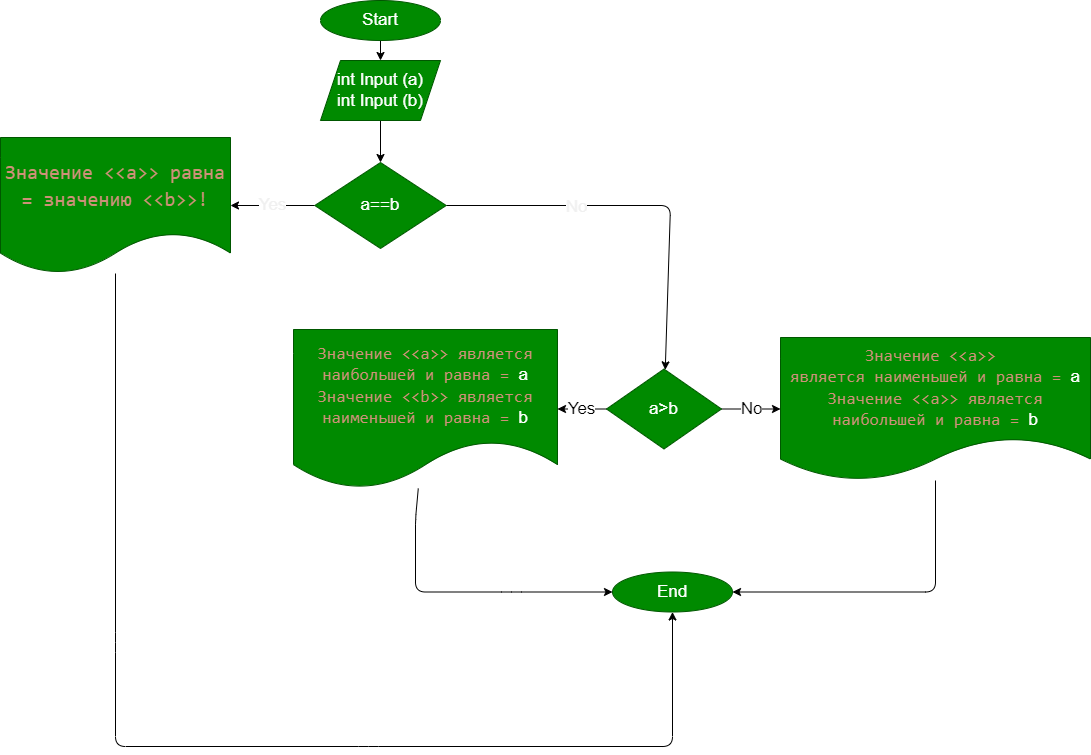

The diagram above was exported from draw.io. Its source (the exported page's mxGraphModel, read from the mxfile embedded in the PNG):
<mxGraphModel dx="432" dy="442" grid="0" gridSize="10" guides="1" tooltips="1" connect="1" arrows="1" fold="1" page="1" pageScale="1" pageWidth="1100" pageHeight="850" math="0" shadow="0">
  <root>
    <mxCell id="0" />
    <mxCell id="1" parent="0" />
    <mxCell id="4" value="" style="edgeStyle=none;html=1;fontSize=17;" parent="1" source="2" target="3" edge="1">
      <mxGeometry relative="1" as="geometry" />
    </mxCell>
    <mxCell id="2" value="Start" style="ellipse;whiteSpace=wrap;html=1;fontSize=17;fillColor=#008a00;fontColor=#ffffff;strokeColor=#005700;" parent="1" vertex="1">
      <mxGeometry x="322" y="4" width="120" height="40" as="geometry" />
    </mxCell>
    <mxCell id="6" value="" style="edgeStyle=none;html=1;fontSize=17;exitX=1;exitY=0.5;exitDx=0;exitDy=0;" parent="1" source="14" target="5" edge="1">
      <mxGeometry relative="1" as="geometry">
        <mxPoint x="667.166666666667" y="352.5000000000001" as="sourcePoint" />
        <Array as="points">
          <mxPoint x="672" y="209" />
        </Array>
      </mxGeometry>
    </mxCell>
    <mxCell id="20" value="No" style="edgeLabel;html=1;align=center;verticalAlign=middle;resizable=0;points=[];fontSize=17;fontColor=#F0F0F0;" parent="6" vertex="1" connectable="0">
      <mxGeometry x="-0.3357" y="-1" relative="1" as="geometry">
        <mxPoint x="1" as="offset" />
      </mxGeometry>
    </mxCell>
    <mxCell id="15" value="" style="edgeStyle=none;html=1;fontColor=#008A00;" parent="1" source="3" target="14" edge="1">
      <mxGeometry relative="1" as="geometry" />
    </mxCell>
    <mxCell id="3" value="int Input (a)&lt;br&gt;int Input (b)" style="shape=parallelogram;perimeter=parallelogramPerimeter;whiteSpace=wrap;html=1;fixedSize=1;fontSize=17;fillColor=#008a00;strokeColor=#005700;fontColor=#ffffff;" parent="1" vertex="1">
      <mxGeometry x="322" y="64" width="120" height="60" as="geometry" />
    </mxCell>
    <mxCell id="8" value="Yes" style="edgeStyle=none;html=1;fontSize=17;" parent="1" source="5" target="7" edge="1">
      <mxGeometry relative="1" as="geometry" />
    </mxCell>
    <mxCell id="10" value="No" style="edgeStyle=none;html=1;fontSize=17;" parent="1" source="5" target="9" edge="1">
      <mxGeometry relative="1" as="geometry" />
    </mxCell>
    <mxCell id="5" value="a&amp;gt;b" style="rhombus;whiteSpace=wrap;html=1;fontSize=17;fillColor=#008a00;strokeColor=#005700;fontColor=#ffffff;" parent="1" vertex="1">
      <mxGeometry x="608" y="372.5" width="115" height="80" as="geometry" />
    </mxCell>
    <mxCell id="12" value="" style="edgeStyle=none;html=1;fontSize=17;" parent="1" source="7" target="11" edge="1">
      <mxGeometry relative="1" as="geometry">
        <Array as="points">
          <mxPoint x="417" y="522.5" />
          <mxPoint x="417" y="595.5" />
          <mxPoint x="513" y="595.5" />
        </Array>
      </mxGeometry>
    </mxCell>
    <mxCell id="7" value="&lt;font style=&quot;font-size: 17px&quot;&gt;&lt;span style=&quot;background-color: rgb(0 , 138 , 0)&quot;&gt;&lt;span style=&quot;color: rgb(206 , 145 , 120) ; font-family: &amp;#34;consolas&amp;#34; , &amp;#34;courier new&amp;#34; , monospace&quot;&gt;Значение &amp;lt;&amp;lt;a&amp;gt;&amp;gt; является наибольшей и равна = &lt;/span&gt;a&lt;br&gt;&lt;span style=&quot;color: rgb(206 , 145 , 120) ; font-family: &amp;#34;consolas&amp;#34; , &amp;#34;courier new&amp;#34; , monospace&quot;&gt;Значение &amp;lt;&amp;lt;b&amp;gt;&amp;gt; является наименьшей и равна =&amp;nbsp;&lt;/span&gt;b&lt;/span&gt;&lt;br&gt;&lt;/font&gt;" style="shape=document;whiteSpace=wrap;html=1;boundedLbl=1;fontSize=17;fillColor=#008a00;strokeColor=#005700;fontColor=#ffffff;" parent="1" vertex="1">
      <mxGeometry x="295" y="333" width="264" height="159" as="geometry" />
    </mxCell>
    <mxCell id="13" style="edgeStyle=none;html=1;entryX=1;entryY=0.5;entryDx=0;entryDy=0;fontSize=17;" parent="1" source="9" target="11" edge="1">
      <mxGeometry relative="1" as="geometry">
        <Array as="points">
          <mxPoint x="937" y="535.5" />
          <mxPoint x="937" y="595.5" />
        </Array>
      </mxGeometry>
    </mxCell>
    <mxCell id="9" value="&lt;span style=&quot;background-color: rgb(0 , 138 , 0)&quot;&gt;&lt;span style=&quot;color: rgb(206 , 145 , 120) ; font-family: &amp;#34;consolas&amp;#34; , &amp;#34;courier new&amp;#34; , monospace&quot;&gt;Значение &amp;lt;&amp;lt;a&amp;gt;&amp;gt;&amp;nbsp; является&amp;nbsp;&lt;/span&gt;&lt;span style=&quot;color: rgb(206 , 145 , 120) ; font-family: &amp;#34;consolas&amp;#34; , &amp;#34;courier new&amp;#34; , monospace&quot;&gt;наименьшей&amp;nbsp;&lt;/span&gt;&lt;span style=&quot;color: rgb(206 , 145 , 120) ; font-family: &amp;#34;consolas&amp;#34; , &amp;#34;courier new&amp;#34; , monospace&quot;&gt;и равна =&amp;nbsp;&lt;/span&gt;a&lt;br&gt;&lt;span style=&quot;color: rgb(206 , 145 , 120) ; font-family: &amp;#34;consolas&amp;#34; , &amp;#34;courier new&amp;#34; , monospace&quot;&gt;Значение &amp;lt;&amp;lt;a&amp;gt;&amp;gt; является наибольшей и равна =&amp;nbsp;&lt;/span&gt;b&lt;/span&gt;" style="shape=document;whiteSpace=wrap;html=1;boundedLbl=1;fontSize=17;fillColor=#008a00;strokeColor=#005700;fontColor=#ffffff;align=center;" parent="1" vertex="1">
      <mxGeometry x="782" y="341" width="310" height="143" as="geometry" />
    </mxCell>
    <mxCell id="11" value="End" style="ellipse;whiteSpace=wrap;html=1;fontSize=17;fillColor=#008a00;strokeColor=#005700;fontColor=#ffffff;" parent="1" vertex="1">
      <mxGeometry x="614" y="575.5" width="120" height="40" as="geometry" />
    </mxCell>
    <mxCell id="19" value="Yes" style="edgeStyle=none;html=1;entryX=1;entryY=0.5;entryDx=0;entryDy=0;fontSize=17;fontColor=#F0F0F0;" parent="1" source="14" target="16" edge="1">
      <mxGeometry relative="1" as="geometry" />
    </mxCell>
    <mxCell id="14" value="&lt;span&gt;a==b&lt;/span&gt;" style="rhombus;whiteSpace=wrap;html=1;fontSize=17;fillColor=#008a00;strokeColor=#005700;fontColor=#ffffff;" parent="1" vertex="1">
      <mxGeometry x="316.25" y="166" width="131.5" height="86" as="geometry" />
    </mxCell>
    <mxCell id="21" style="edgeStyle=none;html=1;entryX=0.5;entryY=1;entryDx=0;entryDy=0;fontSize=17;fontColor=#F0F0F0;" parent="1" source="16" target="11" edge="1">
      <mxGeometry relative="1" as="geometry">
        <Array as="points">
          <mxPoint x="117" y="646" />
          <mxPoint x="117" y="750" />
          <mxPoint x="370" y="750" />
          <mxPoint x="674" y="750" />
        </Array>
      </mxGeometry>
    </mxCell>
    <mxCell id="16" value="&lt;div style=&quot;color: rgb(212 , 212 , 212) ; font-family: &amp;#34;consolas&amp;#34; , &amp;#34;courier new&amp;#34; , monospace ; font-size: 20px ; line-height: 27px&quot;&gt;&lt;span style=&quot;color: rgb(206 , 145 , 120) ; background-color: rgb(0 , 138 , 0)&quot;&gt;Значение &amp;lt;&amp;lt;a&amp;gt;&amp;gt; равна = значению &amp;lt;&amp;lt;b&amp;gt;&amp;gt;!&lt;/span&gt;&lt;/div&gt;" style="shape=document;whiteSpace=wrap;html=1;boundedLbl=1;fontSize=17;fillColor=#008a00;strokeColor=#005700;fontColor=#ffffff;" parent="1" vertex="1">
      <mxGeometry x="2" y="141" width="230" height="136" as="geometry" />
    </mxCell>
  </root>
</mxGraphModel>